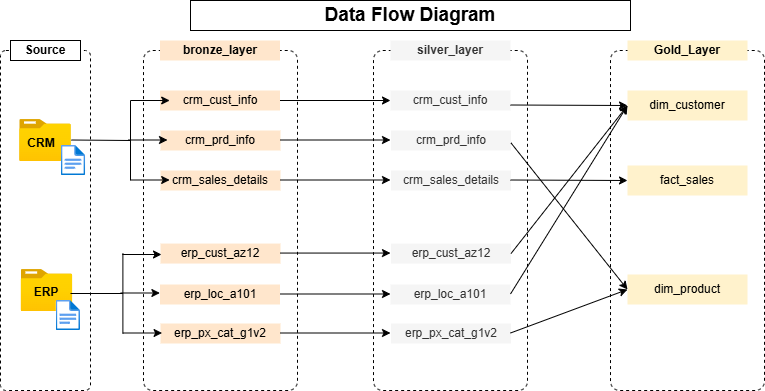

The diagram above was exported from draw.io. Its source (the exported page's mxGraphModel, read from the mxfile embedded in the PNG):
<mxGraphModel dx="786" dy="425" grid="0" gridSize="10" guides="1" tooltips="1" connect="1" arrows="1" fold="1" page="1" pageScale="1" pageWidth="850" pageHeight="1100" background="#ffffff" math="0" shadow="0">
  <root>
    <mxCell id="0" />
    <mxCell id="1" parent="0" />
    <mxCell id="LlPa0_MVvlIxNYtgz6OC-1" value="" style="rounded=1;whiteSpace=wrap;html=1;gradientColor=none;dashed=1;fillColor=default;arcSize=6;" vertex="1" parent="1">
      <mxGeometry x="153" y="60" width="154" height="340" as="geometry" />
    </mxCell>
    <mxCell id="LlPa0_MVvlIxNYtgz6OC-5" value="crm_cust_info" style="rounded=0;whiteSpace=wrap;html=1;fillColor=#ffe6cc;dashed=1;strokeColor=none;" vertex="1" parent="1">
      <mxGeometry x="169.5" y="100" width="120" height="20" as="geometry" />
    </mxCell>
    <mxCell id="LlPa0_MVvlIxNYtgz6OC-6" value="crm_prd_info" style="rounded=0;whiteSpace=wrap;html=1;fillColor=#ffe6cc;dashed=1;strokeColor=none;" vertex="1" parent="1">
      <mxGeometry x="170" y="140" width="120" height="20" as="geometry" />
    </mxCell>
    <mxCell id="LlPa0_MVvlIxNYtgz6OC-7" value="crm_sales_details" style="rounded=0;whiteSpace=wrap;html=1;fillColor=#ffe6cc;strokeColor=none;" vertex="1" parent="1">
      <mxGeometry x="170" y="180" width="120" height="20" as="geometry" />
    </mxCell>
    <mxCell id="LlPa0_MVvlIxNYtgz6OC-8" value="erp_cust_az12" style="rounded=0;whiteSpace=wrap;html=1;fillColor=#ffe6cc;strokeColor=none;" vertex="1" parent="1">
      <mxGeometry x="170" y="253.06" width="120" height="20" as="geometry" />
    </mxCell>
    <mxCell id="LlPa0_MVvlIxNYtgz6OC-9" value="erp_loc_a101" style="rounded=0;whiteSpace=wrap;html=1;fillColor=#ffe6cc;strokeColor=none;" vertex="1" parent="1">
      <mxGeometry x="169.5" y="294" width="120" height="20" as="geometry" />
    </mxCell>
    <mxCell id="LlPa0_MVvlIxNYtgz6OC-10" value="erp_px_cat_g1v2" style="rounded=0;whiteSpace=wrap;html=1;fillColor=#ffe6cc;strokeColor=none;" vertex="1" parent="1">
      <mxGeometry x="170" y="333" width="120" height="20" as="geometry" />
    </mxCell>
    <mxCell id="LlPa0_MVvlIxNYtgz6OC-11" value="bronze_layer" style="rounded=0;whiteSpace=wrap;html=1;fillColor=#ffe6cc;dashed=1;strokeColor=none;fontStyle=1" vertex="1" parent="1">
      <mxGeometry x="169.5" y="50" width="120" height="20" as="geometry" />
    </mxCell>
    <mxCell id="LlPa0_MVvlIxNYtgz6OC-12" value="" style="rounded=1;whiteSpace=wrap;html=1;gradientColor=none;dashed=1;fillColor=default;arcSize=6;" vertex="1" parent="1">
      <mxGeometry x="10" y="60" width="90" height="340" as="geometry" />
    </mxCell>
    <mxCell id="LlPa0_MVvlIxNYtgz6OC-13" value="Source" style="rounded=0;whiteSpace=wrap;html=1;fontStyle=1" vertex="1" parent="1">
      <mxGeometry x="20" y="50" width="70" height="20" as="geometry" />
    </mxCell>
    <mxCell id="LlPa0_MVvlIxNYtgz6OC-14" value="" style="image;aspect=fixed;html=1;points=[];align=center;fontSize=12;image=img/lib/azure2/general/Folder_Blank.svg;" vertex="1" parent="1">
      <mxGeometry x="29.2" y="129.06" width="51.61" height="41.88" as="geometry" />
    </mxCell>
    <mxCell id="LlPa0_MVvlIxNYtgz6OC-15" value="" style="image;aspect=fixed;html=1;points=[];align=center;fontSize=12;image=img/lib/azure2/general/Folder_Blank.svg;" vertex="1" parent="1">
      <mxGeometry x="30.65" y="279.06" width="51.61" height="41.88" as="geometry" />
    </mxCell>
    <mxCell id="LlPa0_MVvlIxNYtgz6OC-17" value="" style="image;aspect=fixed;html=1;points=[];align=center;fontSize=12;image=img/lib/azure2/general/File.svg;" vertex="1" parent="1">
      <mxGeometry x="70.81" y="155" width="24.35" height="30" as="geometry" />
    </mxCell>
    <mxCell id="LlPa0_MVvlIxNYtgz6OC-18" value="" style="image;aspect=fixed;html=1;points=[];align=center;fontSize=12;image=img/lib/azure2/general/File.svg;" vertex="1" parent="1">
      <mxGeometry x="65.65" y="310" width="24.35" height="30" as="geometry" />
    </mxCell>
    <mxCell id="LlPa0_MVvlIxNYtgz6OC-21" value="ERP" style="rounded=0;whiteSpace=wrap;html=1;fontStyle=1;fillColor=none;strokeColor=none;" vertex="1" parent="1">
      <mxGeometry x="36.45" y="292" width="40" height="20" as="geometry" />
    </mxCell>
    <mxCell id="LlPa0_MVvlIxNYtgz6OC-19" value="CRM" style="rounded=0;whiteSpace=wrap;html=1;fontStyle=1;fillColor=none;strokeColor=none;" vertex="1" parent="1">
      <mxGeometry x="30.65" y="142.94" width="40" height="20" as="geometry" />
    </mxCell>
    <mxCell id="LlPa0_MVvlIxNYtgz6OC-22" value="" style="endArrow=classic;html=1;rounded=0;" edge="1" parent="1">
      <mxGeometry width="50" height="50" relative="1" as="geometry">
        <mxPoint x="140" y="110" as="sourcePoint" />
        <mxPoint x="179.19" y="110" as="targetPoint" />
      </mxGeometry>
    </mxCell>
    <mxCell id="LlPa0_MVvlIxNYtgz6OC-23" value="" style="endArrow=none;html=1;rounded=0;" edge="1" parent="1">
      <mxGeometry width="50" height="50" relative="1" as="geometry">
        <mxPoint x="80.81" y="149.5" as="sourcePoint" />
        <mxPoint x="140" y="150" as="targetPoint" />
      </mxGeometry>
    </mxCell>
    <mxCell id="LlPa0_MVvlIxNYtgz6OC-24" value="" style="endArrow=none;html=1;rounded=0;" edge="1" parent="1">
      <mxGeometry width="50" height="50" relative="1" as="geometry">
        <mxPoint x="140" y="190" as="sourcePoint" />
        <mxPoint x="140" y="110" as="targetPoint" />
      </mxGeometry>
    </mxCell>
    <mxCell id="LlPa0_MVvlIxNYtgz6OC-26" value="" style="endArrow=classic;html=1;rounded=0;" edge="1" parent="1">
      <mxGeometry width="50" height="50" relative="1" as="geometry">
        <mxPoint x="140" y="189.5" as="sourcePoint" />
        <mxPoint x="179.19000000000005" y="189.5" as="targetPoint" />
      </mxGeometry>
    </mxCell>
    <mxCell id="LlPa0_MVvlIxNYtgz6OC-27" value="" style="endArrow=classic;html=1;rounded=0;" edge="1" parent="1">
      <mxGeometry width="50" height="50" relative="1" as="geometry">
        <mxPoint x="137.81" y="149.5" as="sourcePoint" />
        <mxPoint x="177.00000000000006" y="149.5" as="targetPoint" />
      </mxGeometry>
    </mxCell>
    <mxCell id="LlPa0_MVvlIxNYtgz6OC-33" value="" style="endArrow=classic;html=1;rounded=0;" edge="1" parent="1">
      <mxGeometry width="50" height="50" relative="1" as="geometry">
        <mxPoint x="131.80999999999997" y="264" as="sourcePoint" />
        <mxPoint x="170.99999999999997" y="264" as="targetPoint" />
      </mxGeometry>
    </mxCell>
    <mxCell id="LlPa0_MVvlIxNYtgz6OC-34" value="" style="endArrow=none;html=1;rounded=0;" edge="1" parent="1">
      <mxGeometry width="50" height="50" relative="1" as="geometry">
        <mxPoint x="80" y="303" as="sourcePoint" />
        <mxPoint x="132.39" y="303" as="targetPoint" />
      </mxGeometry>
    </mxCell>
    <mxCell id="LlPa0_MVvlIxNYtgz6OC-35" value="" style="endArrow=none;html=1;rounded=0;" edge="1" parent="1">
      <mxGeometry width="50" height="50" relative="1" as="geometry">
        <mxPoint x="132.39" y="343" as="sourcePoint" />
        <mxPoint x="132.39" y="263" as="targetPoint" />
      </mxGeometry>
    </mxCell>
    <mxCell id="LlPa0_MVvlIxNYtgz6OC-36" value="" style="endArrow=classic;html=1;rounded=0;" edge="1" parent="1">
      <mxGeometry width="50" height="50" relative="1" as="geometry">
        <mxPoint x="132.39" y="342.5" as="sourcePoint" />
        <mxPoint x="171.58000000000004" y="342.5" as="targetPoint" />
      </mxGeometry>
    </mxCell>
    <mxCell id="LlPa0_MVvlIxNYtgz6OC-37" value="" style="endArrow=classic;html=1;rounded=0;" edge="1" parent="1">
      <mxGeometry width="50" height="50" relative="1" as="geometry">
        <mxPoint x="130.2" y="302.5" as="sourcePoint" />
        <mxPoint x="169.39000000000004" y="302.5" as="targetPoint" />
      </mxGeometry>
    </mxCell>
    <mxCell id="LlPa0_MVvlIxNYtgz6OC-39" value="" style="rounded=1;whiteSpace=wrap;html=1;gradientColor=none;dashed=1;fillColor=default;arcSize=6;" vertex="1" parent="1">
      <mxGeometry x="383" y="60" width="154" height="340" as="geometry" />
    </mxCell>
    <mxCell id="LlPa0_MVvlIxNYtgz6OC-40" value="silver_layer" style="rounded=0;whiteSpace=wrap;html=1;fillColor=#f5f5f5;dashed=1;strokeColor=none;fontStyle=1;fontColor=#333333;" vertex="1" parent="1">
      <mxGeometry x="400" y="50" width="120" height="20" as="geometry" />
    </mxCell>
    <mxCell id="LlPa0_MVvlIxNYtgz6OC-41" value="crm_cust_info" style="rounded=0;whiteSpace=wrap;html=1;fillColor=#f5f5f5;dashed=1;strokeColor=none;fontColor=#333333;" vertex="1" parent="1">
      <mxGeometry x="400" y="100" width="120" height="20" as="geometry" />
    </mxCell>
    <mxCell id="LlPa0_MVvlIxNYtgz6OC-42" value="crm_prd_info" style="rounded=0;whiteSpace=wrap;html=1;fillColor=#f5f5f5;dashed=1;strokeColor=none;fontColor=#333333;" vertex="1" parent="1">
      <mxGeometry x="400.5" y="140" width="120" height="20" as="geometry" />
    </mxCell>
    <mxCell id="LlPa0_MVvlIxNYtgz6OC-43" value="crm_sales_details" style="rounded=0;whiteSpace=wrap;html=1;fillColor=#f5f5f5;strokeColor=none;fontColor=#333333;" vertex="1" parent="1">
      <mxGeometry x="400.5" y="180" width="120" height="20" as="geometry" />
    </mxCell>
    <mxCell id="LlPa0_MVvlIxNYtgz6OC-44" value="erp_cust_az12" style="rounded=0;whiteSpace=wrap;html=1;fillColor=#f5f5f5;strokeColor=none;fontColor=#333333;" vertex="1" parent="1">
      <mxGeometry x="400.5" y="253.06" width="120" height="20" as="geometry" />
    </mxCell>
    <mxCell id="LlPa0_MVvlIxNYtgz6OC-45" value="erp_loc_a101" style="rounded=0;whiteSpace=wrap;html=1;fillColor=#f5f5f5;strokeColor=none;fontColor=#333333;" vertex="1" parent="1">
      <mxGeometry x="400" y="294" width="120" height="20" as="geometry" />
    </mxCell>
    <mxCell id="LlPa0_MVvlIxNYtgz6OC-46" value="erp_px_cat_g1v2" style="rounded=0;whiteSpace=wrap;html=1;fillColor=#f5f5f5;strokeColor=none;fontColor=#333333;" vertex="1" parent="1">
      <mxGeometry x="400.5" y="333" width="120" height="20" as="geometry" />
    </mxCell>
    <mxCell id="LlPa0_MVvlIxNYtgz6OC-47" value="" style="endArrow=classic;html=1;rounded=0;entryX=0;entryY=0.5;entryDx=0;entryDy=0;" edge="1" parent="1" target="LlPa0_MVvlIxNYtgz6OC-41">
      <mxGeometry width="50" height="50" relative="1" as="geometry">
        <mxPoint x="289.5" y="110" as="sourcePoint" />
        <mxPoint x="339.5" y="60" as="targetPoint" />
      </mxGeometry>
    </mxCell>
    <mxCell id="LlPa0_MVvlIxNYtgz6OC-48" value="" style="endArrow=classic;html=1;rounded=0;entryX=0;entryY=0.5;entryDx=0;entryDy=0;" edge="1" parent="1">
      <mxGeometry width="50" height="50" relative="1" as="geometry">
        <mxPoint x="289.5" y="149.5" as="sourcePoint" />
        <mxPoint x="400" y="149.5" as="targetPoint" />
      </mxGeometry>
    </mxCell>
    <mxCell id="LlPa0_MVvlIxNYtgz6OC-49" value="" style="endArrow=classic;html=1;rounded=0;entryX=0;entryY=0.5;entryDx=0;entryDy=0;" edge="1" parent="1">
      <mxGeometry width="50" height="50" relative="1" as="geometry">
        <mxPoint x="289.5" y="189.5" as="sourcePoint" />
        <mxPoint x="400" y="189.5" as="targetPoint" />
      </mxGeometry>
    </mxCell>
    <mxCell id="LlPa0_MVvlIxNYtgz6OC-50" value="" style="endArrow=classic;html=1;rounded=0;entryX=0;entryY=0.5;entryDx=0;entryDy=0;" edge="1" parent="1">
      <mxGeometry width="50" height="50" relative="1" as="geometry">
        <mxPoint x="289.5" y="262.56" as="sourcePoint" />
        <mxPoint x="400" y="262.56" as="targetPoint" />
      </mxGeometry>
    </mxCell>
    <mxCell id="LlPa0_MVvlIxNYtgz6OC-51" value="" style="endArrow=classic;html=1;rounded=0;entryX=0;entryY=0.5;entryDx=0;entryDy=0;" edge="1" parent="1">
      <mxGeometry width="50" height="50" relative="1" as="geometry">
        <mxPoint x="289.5" y="303.5" as="sourcePoint" />
        <mxPoint x="400" y="303.5" as="targetPoint" />
      </mxGeometry>
    </mxCell>
    <mxCell id="LlPa0_MVvlIxNYtgz6OC-52" value="" style="endArrow=classic;html=1;rounded=0;entryX=0;entryY=0.5;entryDx=0;entryDy=0;" edge="1" parent="1">
      <mxGeometry width="50" height="50" relative="1" as="geometry">
        <mxPoint x="289.5" y="342.5" as="sourcePoint" />
        <mxPoint x="400" y="342.5" as="targetPoint" />
      </mxGeometry>
    </mxCell>
    <mxCell id="LlPa0_MVvlIxNYtgz6OC-53" value="" style="rounded=1;whiteSpace=wrap;html=1;gradientColor=none;dashed=1;fillColor=default;arcSize=6;" vertex="1" parent="1">
      <mxGeometry x="620" y="60" width="154" height="340" as="geometry" />
    </mxCell>
    <mxCell id="LlPa0_MVvlIxNYtgz6OC-54" value="fact_sales" style="rounded=0;whiteSpace=wrap;html=1;fillColor=#fff2cc;dashed=1;strokeColor=none;" vertex="1" parent="1">
      <mxGeometry x="637" y="175" width="120" height="30" as="geometry" />
    </mxCell>
    <mxCell id="LlPa0_MVvlIxNYtgz6OC-55" value="dim_customer" style="rounded=0;whiteSpace=wrap;html=1;fillColor=#fff2cc;dashed=1;strokeColor=none;" vertex="1" parent="1">
      <mxGeometry x="637" y="100" width="120" height="30" as="geometry" />
    </mxCell>
    <mxCell id="LlPa0_MVvlIxNYtgz6OC-56" value="dim_product" style="rounded=0;whiteSpace=wrap;html=1;fillColor=#fff2cc;dashed=1;strokeColor=none;" vertex="1" parent="1">
      <mxGeometry x="637" y="284" width="120" height="30" as="geometry" />
    </mxCell>
    <mxCell id="LlPa0_MVvlIxNYtgz6OC-66" value="" style="endArrow=classic;html=1;rounded=0;entryX=0;entryY=0.5;entryDx=0;entryDy=0;" edge="1" parent="1" target="LlPa0_MVvlIxNYtgz6OC-54">
      <mxGeometry width="50" height="50" relative="1" as="geometry">
        <mxPoint x="520" y="189.5" as="sourcePoint" />
        <mxPoint x="630.5" y="189.5" as="targetPoint" />
      </mxGeometry>
    </mxCell>
    <mxCell id="LlPa0_MVvlIxNYtgz6OC-67" value="" style="endArrow=classic;html=1;rounded=0;entryX=0;entryY=0.5;entryDx=0;entryDy=0;" edge="1" parent="1">
      <mxGeometry width="50" height="50" relative="1" as="geometry">
        <mxPoint x="520" y="114.5" as="sourcePoint" />
        <mxPoint x="637" y="115" as="targetPoint" />
      </mxGeometry>
    </mxCell>
    <mxCell id="LlPa0_MVvlIxNYtgz6OC-68" value="" style="endArrow=classic;html=1;rounded=0;entryX=0;entryY=0.5;entryDx=0;entryDy=0;" edge="1" parent="1" target="LlPa0_MVvlIxNYtgz6OC-56">
      <mxGeometry width="50" height="50" relative="1" as="geometry">
        <mxPoint x="520.5" y="152.44" as="sourcePoint" />
        <mxPoint x="637.5" y="152.94" as="targetPoint" />
      </mxGeometry>
    </mxCell>
    <mxCell id="LlPa0_MVvlIxNYtgz6OC-69" value="" style="endArrow=classic;html=1;rounded=0;entryX=0;entryY=0.5;entryDx=0;entryDy=0;" edge="1" parent="1" target="LlPa0_MVvlIxNYtgz6OC-55">
      <mxGeometry width="50" height="50" relative="1" as="geometry">
        <mxPoint x="520" y="303.5" as="sourcePoint" />
        <mxPoint x="637" y="304" as="targetPoint" />
      </mxGeometry>
    </mxCell>
    <mxCell id="LlPa0_MVvlIxNYtgz6OC-70" value="" style="endArrow=classic;html=1;rounded=0;entryX=0;entryY=0.5;entryDx=0;entryDy=0;exitX=1;exitY=0.5;exitDx=0;exitDy=0;" edge="1" parent="1" source="LlPa0_MVvlIxNYtgz6OC-44" target="LlPa0_MVvlIxNYtgz6OC-55">
      <mxGeometry width="50" height="50" relative="1" as="geometry">
        <mxPoint x="520.5" y="273.06" as="sourcePoint" />
        <mxPoint x="630" y="120" as="targetPoint" />
      </mxGeometry>
    </mxCell>
    <mxCell id="LlPa0_MVvlIxNYtgz6OC-71" value="" style="endArrow=classic;html=1;rounded=0;entryX=0;entryY=0.5;entryDx=0;entryDy=0;" edge="1" parent="1" target="LlPa0_MVvlIxNYtgz6OC-56">
      <mxGeometry width="50" height="50" relative="1" as="geometry">
        <mxPoint x="520" y="342.5" as="sourcePoint" />
        <mxPoint x="637" y="343" as="targetPoint" />
      </mxGeometry>
    </mxCell>
    <mxCell id="LlPa0_MVvlIxNYtgz6OC-72" value="Gold_Layer" style="rounded=0;whiteSpace=wrap;html=1;fillColor=#fff2cc;dashed=1;strokeColor=none;fontStyle=1;" vertex="1" parent="1">
      <mxGeometry x="637" y="50" width="120" height="20" as="geometry" />
    </mxCell>
    <mxCell id="LlPa0_MVvlIxNYtgz6OC-73" value="&lt;font style=&quot;font-size: 19px;&quot;&gt;&lt;b&gt;Data Flow Diagram&lt;/b&gt;&lt;/font&gt;" style="rounded=0;whiteSpace=wrap;html=1;" vertex="1" parent="1">
      <mxGeometry x="200" y="10" width="440" height="30" as="geometry" />
    </mxCell>
  </root>
</mxGraphModel>